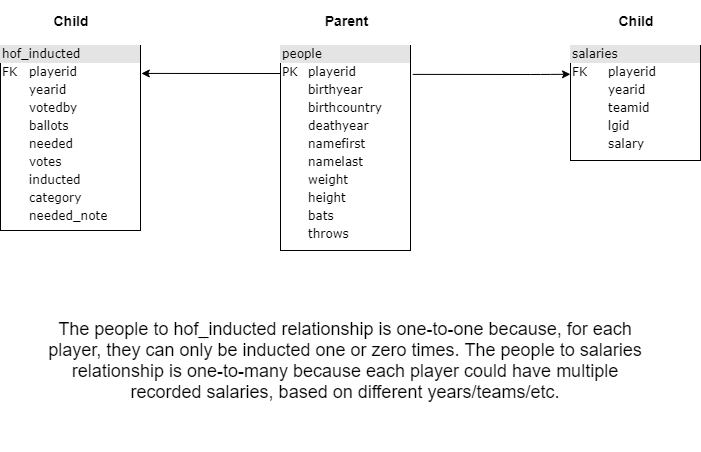

The diagram above was exported from draw.io. Its source (the exported page's mxGraphModel, read from the mxfile embedded in the PNG):
<mxGraphModel dx="804" dy="856" grid="1" gridSize="10" guides="1" tooltips="1" connect="1" arrows="1" fold="1" page="1" pageScale="1" pageWidth="1100" pageHeight="850" background="#ffffff" math="0" shadow="0">
  <root>
    <mxCell id="0" />
    <mxCell id="1" parent="0" />
    <mxCell id="2ed32ef02a7f4228-1" value="&lt;div style=&quot;box-sizing: border-box ; width: 100% ; background: #e4e4e4 ; padding: 2px&quot;&gt;people&lt;/div&gt;&lt;table style=&quot;width: 100% ; font-size: 1em&quot; cellpadding=&quot;2&quot; cellspacing=&quot;0&quot;&gt;&lt;tbody&gt;&lt;tr&gt;&lt;td&gt;PK&lt;/td&gt;&lt;td&gt;playerid&lt;/td&gt;&lt;/tr&gt;&lt;tr&gt;&lt;td&gt;&lt;/td&gt;&lt;td&gt;birthyear&lt;/td&gt;&lt;/tr&gt;&lt;tr&gt;&lt;td&gt;&lt;br&gt;&lt;/td&gt;&lt;td&gt;birthcountry&lt;/td&gt;&lt;/tr&gt;&lt;tr&gt;&lt;td&gt;&lt;br&gt;&lt;/td&gt;&lt;td&gt;deathyear&lt;br&gt;&lt;/td&gt;&lt;/tr&gt;&lt;tr&gt;&lt;td&gt;&lt;br&gt;&lt;/td&gt;&lt;td&gt;namefirst&lt;/td&gt;&lt;/tr&gt;&lt;tr&gt;&lt;td&gt;&lt;br&gt;&lt;/td&gt;&lt;td&gt;namelast&lt;/td&gt;&lt;/tr&gt;&lt;tr&gt;&lt;td&gt;&lt;br&gt;&lt;/td&gt;&lt;td&gt;weight&lt;/td&gt;&lt;/tr&gt;&lt;tr&gt;&lt;td&gt;&lt;br&gt;&lt;/td&gt;&lt;td&gt;height&lt;/td&gt;&lt;/tr&gt;&lt;tr&gt;&lt;td&gt;&lt;br&gt;&lt;/td&gt;&lt;td&gt;bats&lt;/td&gt;&lt;/tr&gt;&lt;tr&gt;&lt;td&gt;&lt;br&gt;&lt;/td&gt;&lt;td&gt;throws&lt;/td&gt;&lt;/tr&gt;&lt;tr&gt;&lt;td&gt;&lt;br&gt;&lt;/td&gt;&lt;td&gt;&lt;/td&gt;&lt;/tr&gt;&lt;tr&gt;&lt;td&gt;&lt;br&gt;&lt;/td&gt;&lt;td&gt;&lt;br&gt;&lt;/td&gt;&lt;/tr&gt;&lt;/tbody&gt;&lt;/table&gt;" style="verticalAlign=top;align=left;overflow=fill;html=1;rounded=0;shadow=0;comic=0;labelBackgroundColor=none;strokeColor=#000000;strokeWidth=1;fillColor=#ffffff;fontFamily=Verdana;fontSize=12;fontColor=#000000;" parent="1" vertex="1">
      <mxGeometry x="310" y="165" width="130" height="205" as="geometry" />
    </mxCell>
    <mxCell id="2ed32ef02a7f4228-4" value="&lt;div style=&quot;box-sizing: border-box ; width: 100% ; background: #e4e4e4 ; padding: 2px&quot;&gt;hof_inducted&lt;/div&gt;&lt;table style=&quot;width: 100% ; font-size: 1em&quot; cellpadding=&quot;2&quot; cellspacing=&quot;0&quot;&gt;&lt;tbody&gt;&lt;tr&gt;&lt;td&gt;FK&lt;/td&gt;&lt;td&gt;playerid&lt;br&gt;&lt;/td&gt;&lt;/tr&gt;&lt;tr&gt;&lt;td&gt;&lt;br&gt;&lt;/td&gt;&lt;td&gt;yearid&lt;br&gt;&lt;/td&gt;&lt;/tr&gt;&lt;tr&gt;&lt;td&gt;&lt;br&gt;&lt;/td&gt;&lt;td&gt;votedby&lt;/td&gt;&lt;/tr&gt;&lt;tr&gt;&lt;td&gt;&lt;br&gt;&lt;/td&gt;&lt;td&gt;ballots&lt;/td&gt;&lt;/tr&gt;&lt;tr&gt;&lt;td&gt;&lt;br&gt;&lt;/td&gt;&lt;td&gt;needed&lt;/td&gt;&lt;/tr&gt;&lt;tr&gt;&lt;td&gt;&lt;br&gt;&lt;/td&gt;&lt;td&gt;votes&lt;/td&gt;&lt;/tr&gt;&lt;tr&gt;&lt;td&gt;&lt;br&gt;&lt;/td&gt;&lt;td&gt;inducted&lt;/td&gt;&lt;/tr&gt;&lt;tr&gt;&lt;td&gt;&lt;br&gt;&lt;/td&gt;&lt;td&gt;category&lt;/td&gt;&lt;/tr&gt;&lt;tr&gt;&lt;td&gt;&lt;br&gt;&lt;/td&gt;&lt;td&gt;needed_note&lt;/td&gt;&lt;/tr&gt;&lt;/tbody&gt;&lt;/table&gt;" style="verticalAlign=top;align=left;overflow=fill;html=1;rounded=0;shadow=0;comic=0;labelBackgroundColor=none;strokeColor=#000000;strokeWidth=1;fillColor=#ffffff;fontFamily=Verdana;fontSize=12;fontColor=#000000;" parent="1" vertex="1">
      <mxGeometry x="30" y="165" width="140" height="185" as="geometry" />
    </mxCell>
    <mxCell id="2ed32ef02a7f4228-5" value="&lt;div style=&quot;box-sizing: border-box ; width: 100% ; background: #e4e4e4 ; padding: 2px&quot;&gt;salaries&lt;/div&gt;&lt;table style=&quot;width: 100% ; font-size: 1em&quot; cellpadding=&quot;2&quot; cellspacing=&quot;0&quot;&gt;&lt;tbody&gt;&lt;tr&gt;&lt;td&gt;FK&lt;/td&gt;&lt;td&gt;playerid&lt;/td&gt;&lt;/tr&gt;&lt;tr&gt;&lt;td&gt;&lt;/td&gt;&lt;td&gt;yearid&lt;/td&gt;&lt;/tr&gt;&lt;tr&gt;&lt;td&gt;&lt;br&gt;&lt;/td&gt;&lt;td&gt;teamid&lt;/td&gt;&lt;/tr&gt;&lt;tr&gt;&lt;td&gt;&lt;br&gt;&lt;/td&gt;&lt;td&gt;lgid&lt;/td&gt;&lt;/tr&gt;&lt;tr&gt;&lt;td&gt;&lt;br&gt;&lt;/td&gt;&lt;td&gt;salary&lt;/td&gt;&lt;/tr&gt;&lt;/tbody&gt;&lt;/table&gt;" style="verticalAlign=top;align=left;overflow=fill;html=1;rounded=0;shadow=0;comic=0;labelBackgroundColor=none;strokeColor=#000000;strokeWidth=1;fillColor=#ffffff;fontFamily=Verdana;fontSize=12;fontColor=#000000;" parent="1" vertex="1">
      <mxGeometry x="600" y="165" width="130" height="115" as="geometry" />
    </mxCell>
    <mxCell id="2a9DysIUHQAwrCkgvf6V-9" value="" style="endArrow=classic;html=1;entryX=1.006;entryY=0.151;entryDx=0;entryDy=0;entryPerimeter=0;" edge="1" parent="1" target="2ed32ef02a7f4228-4">
      <mxGeometry width="50" height="50" relative="1" as="geometry">
        <mxPoint x="310" y="193" as="sourcePoint" />
        <mxPoint x="80" y="390" as="targetPoint" />
      </mxGeometry>
    </mxCell>
    <mxCell id="2a9DysIUHQAwrCkgvf6V-10" value="" style="endArrow=classic;html=1;entryX=0;entryY=0.25;entryDx=0;entryDy=0;exitX=1.017;exitY=0.141;exitDx=0;exitDy=0;exitPerimeter=0;" edge="1" parent="1" source="2ed32ef02a7f4228-1" target="2ed32ef02a7f4228-5">
      <mxGeometry width="50" height="50" relative="1" as="geometry">
        <mxPoint x="510" y="194" as="sourcePoint" />
        <mxPoint x="560" y="170" as="targetPoint" />
        <Array as="points">
          <mxPoint x="570" y="194" />
        </Array>
      </mxGeometry>
    </mxCell>
    <mxCell id="2a9DysIUHQAwrCkgvf6V-11" value="&lt;font style=&quot;font-size: 14px&quot;&gt;&lt;b&gt;Parent&lt;/b&gt;&lt;/font&gt;" style="text;html=1;strokeColor=none;fillColor=none;align=center;verticalAlign=middle;whiteSpace=wrap;rounded=0;" vertex="1" parent="1">
      <mxGeometry x="342.5" y="120" width="65" height="40" as="geometry" />
    </mxCell>
    <mxCell id="2a9DysIUHQAwrCkgvf6V-12" value="&lt;font style=&quot;font-size: 14px&quot;&gt;&lt;b&gt;Child&lt;/b&gt;&lt;/font&gt;" style="text;html=1;strokeColor=none;fillColor=none;align=center;verticalAlign=middle;whiteSpace=wrap;rounded=0;" vertex="1" parent="1">
      <mxGeometry x="67.5" y="120" width="65" height="40" as="geometry" />
    </mxCell>
    <mxCell id="2a9DysIUHQAwrCkgvf6V-13" value="&lt;font style=&quot;font-size: 14px&quot;&gt;&lt;b&gt;Child&lt;/b&gt;&lt;/font&gt;" style="text;html=1;strokeColor=none;fillColor=none;align=center;verticalAlign=middle;whiteSpace=wrap;rounded=0;" vertex="1" parent="1">
      <mxGeometry x="632.5" y="120" width="65" height="40" as="geometry" />
    </mxCell>
    <mxCell id="2a9DysIUHQAwrCkgvf6V-14" value="&lt;font style=&quot;font-size: 18px&quot;&gt;The people to hof_inducted relationship is one-to-one because, for each player, they can only be inducted one or zero times. The people to salaries relationship is one-to-many because each player could have multiple recorded salaries, based on different years/teams/etc.&lt;/font&gt;" style="text;html=1;strokeColor=none;fillColor=none;align=center;verticalAlign=middle;whiteSpace=wrap;rounded=0;" vertex="1" parent="1">
      <mxGeometry x="75" y="390" width="600" height="180" as="geometry" />
    </mxCell>
  </root>
</mxGraphModel>